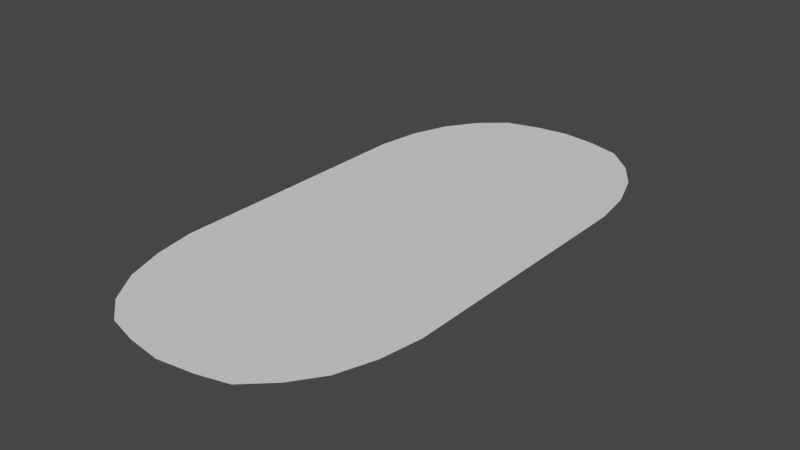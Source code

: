 # Source: Panel.blend  (saved by Blender 2.80.75; exported with 4.5.12 LTS)
import bpy
from mathutils import Matrix  # noqa: F401  (used for matrix-valued properties, if any)

bpy.ops.wm.read_factory_settings(use_empty=True)
scene = bpy.context.scene
scene.name = 'Scene'

# ---- collections
col_collection = bpy.data.collections.new('Collection'); scene.collection.children.link(col_collection)

# ---- world
world_world = bpy.data.worlds.new('World'); scene.world = world_world
world_world.use_nodes = True; world_world.node_tree.nodes.clear()
_N = world_world.node_tree.nodes; _L = world_world.node_tree.links
n0 = _N.new('ShaderNodeOutputWorld'); n0.name = 'World Output'; n0.location = (300, 300)
n1 = _N.new('ShaderNodeBackground'); n1.name = 'Background'; n1.location = (10, 300)
n1.inputs[0].default_value = (0.05088, 0.05088, 0.05088, 1.0)
_L.new(n1.outputs[0], n0.inputs[0])
n0.is_active_output = True
world_world.color = (0.05088, 0.05088, 0.05088)
world_world.use_sun_shadow = False
world_world.sun_shadow_jitter_overblur = 0.0

# ---- meshes
me_plane = bpy.data.meshes.new('Plane')
me_plane.from_pydata([(-1.0, -1.0, 0.0), (1.0, -1.0, 0.0), (-1.0, 1.0, 0.0), (1.0, 1.0, 0.0), (-1.0, 0.5, 0.0), (-1.0, 0.0, 0.0), (-1.0, -0.5, 0.0), (1.0, -0.5, 0.0), (1.0, 0.0, 0.0), (1.0, 0.5, 0.0), (-0.5, -2.0, 0.0), (0.0, -2.1, 0.0), (0.5, -2.0, 0.0), (0.5, 2.0, 0.0), (0.0, 2.1, 0.0), (-0.5, 2.0, 0.0), (0.5, -0.5, 0.0), (0.0, -0.5, 0.0), (-0.5, -0.5, 0.0), (0.5, 0.0, 0.0), (0.0, 0.0, 0.0), (-0.5, 0.0, 0.0), (0.5, 0.5, 0.0), (0.0, 0.5, 0.0), (-0.5, 0.5, 0.0), (-0.85, -1.6, 0.0), (0.85, -1.6, 0.0), (0.85, 1.6, 0.0), (-0.85, 1.6, 0.0), (-1.0, -0.75, 0.0), (0.9493, -1.314, 9.313e-10), (1.0, 0.75, 0.0), (-0.9517, 1.321, 0.0), (-1.0, 0.75, 0.0), (-1.0, 0.25, 0.0), (-1.0, -0.25, 0.0), (1.0, -0.75, 0.0), (1.0, -0.25, 0.0), (1.0, 0.25, 0.0), (-0.6912, -1.843, 0.0), (-0.2538, -2.067, 0.0), (0.2724, -2.061, 0.0), (0.7024, 1.817, 0.0), (0.2581, 2.069, 0.0), (-0.239, 2.072, 2.328e-10), (-0.9469, -1.313, 0.0), (0.6966, -1.815, -9.313e-10), (0.9542, 1.309, -9.313e-10), (-0.703, 1.823, 9.313e-10)], [], [(22, 9, 31, 3, 47, 27, 42, 13), (12, 46, 26, 30, 1, 36, 7, 16), (16, 7, 37, 8, 19), (19, 8, 38, 9, 22), (5, 21, 24, 4, 34), (21, 20, 23, 24), (20, 19, 22, 23), (6, 18, 21, 5, 35), (18, 17, 20, 21), (17, 16, 19, 20), (0, 45, 25, 39, 10, 18, 6, 29), (10, 40, 11, 17, 18), (11, 41, 12, 16, 17), (4, 24, 15, 48, 28, 32, 2, 33), (24, 23, 14, 44, 15), (23, 22, 13, 43, 14)])
me_plane.polygons.foreach_set('use_smooth', [True] * 16)
_uv = me_plane.uv_layers.new(name='UVMap')
_uv.uv.foreach_set('vector', [0.75, 0.75, 1.0, 0.75, 1.0, 0.875, 1.0, 1.0, 0.9375, 1.0, 0.875, 1.0, 0.8125, 1.0, 0.75, 1.0, 0.75, 0.0, 0.8125, 0.0, 0.875, 0.0, 0.9375, 0.0, 1.0, 0.0, 1.0, 0.125, 1.0, 0.25, 0.75, 0.25, 0.75, 0.25, 1.0, 0.25, 1.0, 0.375, 1.0, 0.5, 0.75, 0.5, 0.75, 0.5, 1.0, 0.5, 1.0, 0.625, 1.0, 0.75, 0.75, 0.75, 0.0, 0.5, 0.25, 0.5, 0.25, 0.75, 0.0, 0.75, 0.0, 0.625, 0.25, 0.5, 0.5, 0.5, 0.5, 0.75, 0.25, 0.75, 0.5, 0.5, 0.75, 0.5, 0.75, 0.75, 0.5, 0.75, 0.0, 0.25, 0.25, 0.25, 0.25, 0.5, 0.0, 0.5, 0.0, 0.375, 0.25, 0.25, 0.5, 0.25, 0.5, 0.5, 0.25, 0.5, 0.5, 0.25, 0.75, 0.25, 0.75, 0.5, 0.5, 0.5, 0.0, 0.0, 0.0625, 0.0, 0.125, 0.0, 0.1875, 0.0, 0.25, 0.0, 0.25, 0.25, 0.0, 0.25, 0.0, 0.125, 0.25, 0.0, 0.375, 0.0, 0.5, 0.0, 0.5, 0.25, 0.25, 0.25, 0.5, 0.0, 0.625, 0.0, 0.75, 0.0, 0.75, 0.25, 0.5, 0.25, 0.0, 0.75, 0.25, 0.75, 0.25, 1.0, 0.1875, 1.0, 0.125, 1.0, 0.0625, 1.0, 0.0, 1.0, 0.0, 0.875, 0.25, 0.75, 0.5, 0.75, 0.5, 1.0, 0.375, 1.0, 0.25, 1.0, 0.5, 0.75, 0.75, 0.75, 0.75, 1.0, 0.625, 1.0, 0.5, 1.0])
me_plane.use_remesh_preserve_volume = False
me_plane.use_remesh_preserve_attributes = False
me_plane.use_mirror_vertex_groups = False
me_plane.update()

# ---- objects
ob_plane = bpy.data.objects.new('Plane', me_plane)

# ---- transforms, parenting, visibility, modifiers, constraints
ob_plane.location = (0.0, 0.0, 0.0)
ob_plane.lineart.crease_threshold = 0.0

# ---- collection membership
col_collection.objects.link(ob_plane)

# ---- scene / render settings (as saved in the file)
scene.frame_start = 1; scene.frame_end = 250; scene.frame_set(1)
scene.render.engine = 'BLENDER_EEVEE_NEXT'
scene.cycles.use_denoising = False
scene.cycles.samples = 128
scene.cycles.sampling_pattern = 'TABULATED_SOBOL'
scene.cycles.use_adaptive_sampling = False
scene.cycles.use_light_tree = False
scene.view_settings.view_transform = 'Filmic'
bpy.context.view_layer.update()

# ---- added for rendering (the .blend has no active camera and no usable light): camera, sun
cam_auto = bpy.data.cameras.new('AutoCamera')
cam_auto.lens = 50.0
cam_auto.sensor_width = 36.0
cam_auto.clip_end = 1000.0
ob_auto_camera = bpy.data.objects.new('AutoCamera', cam_auto)
scene.collection.objects.link(ob_auto_camera)
ob_auto_camera.location = (4.30403, -5.16484, 3.44323)
ob_auto_camera.rotation_euler = (1.09748, -7.21219e-08, 0.694738)
scene.camera = ob_auto_camera
light_auto_sun = bpy.data.lights.new('AutoSun', 'SUN')
light_auto_sun.energy = 3.0
light_auto_sun.angle = 0.0523599
ob_auto_sun = bpy.data.objects.new('AutoSun', light_auto_sun)
scene.collection.objects.link(ob_auto_sun)
ob_auto_sun.rotation_euler = (0.872665, 0.174533, 0.523599)
bpy.context.view_layer.update()
